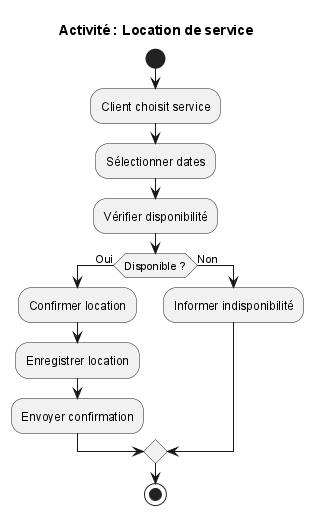

The diagram above was rendered by PlantUML. Its source (embedded in the PNG):
@startuml Activité_ Location de service
title Activité : Location de service

start
:Client choisit service;
:Sélectionner dates;
:Vérifier disponibilité;

if (Disponible ?) then (Oui)
  :Confirmer location;
  :Enregistrer location;
  :Envoyer confirmation;
else (Non)
  :Informer indisponibilité;
endif

stop
@enduml